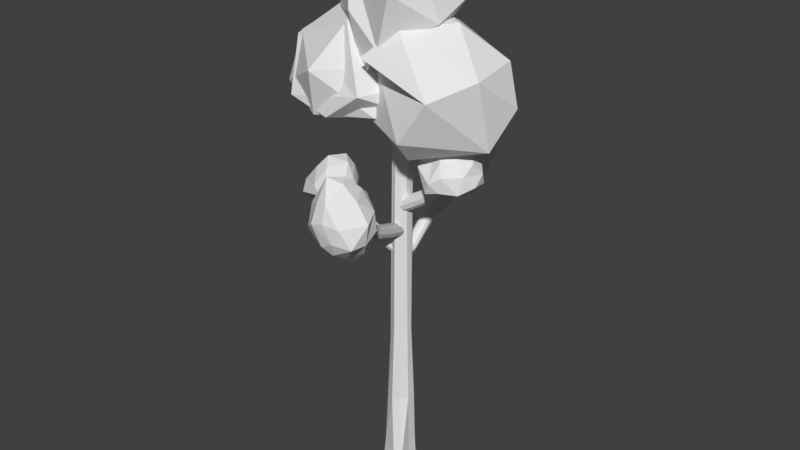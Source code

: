# Source: drzewo2.blend  (saved by Blender 2.79.0; exported with 4.5.12 LTS)
import bpy
from mathutils import Matrix  # noqa: F401  (used for matrix-valued properties, if any)

bpy.ops.wm.read_factory_settings(use_empty=True)
scene = bpy.context.scene
scene.name = 'Scene'

# ---- collections
col_collection_1 = bpy.data.collections.new('Collection 1'); scene.collection.children.link(col_collection_1)

# ---- materials (node trees are filled in below, after node groups)
mat_material = bpy.data.materials.new('Material')
mat_material.alpha_threshold = 0.0
mat_material.use_transparent_shadow = False
mat_material.roughness = 0.5
mat_material.line_color = (0.0, 0.0, 0.0, 1.0)

# ---- material node trees

# ---- world
world_world = bpy.data.worlds.new('World'); scene.world = world_world
world_world.color = (0.05088, 0.05088, 0.05088)
world_world.use_sun_shadow = False
world_world.sun_shadow_jitter_overblur = 0.0
world_world.cycles.sampling_method = 'MANUAL'

# ---- meshes
me_cube_002 = bpy.data.meshes.new('Cube.002')
me_cube_002.from_pydata([(-6.787, -0.2322, 20.92), (-5.46, -0.4739, 21.84), (-7.455, -1.656, 22.45), (-9.556, 0.118, 21.93), (-8.641, 2.093, 21.55), (-5.907, 1.324, 22.03), (-5.977, -2.164, 24.16), (-9.451, -0.8998, 23.39), (-8.328, 1.446, 24.5), (-6.459, 1.966, 24.34), (-5.249, 0.3398, 24.3), (-7.325, -0.3833, 25.91), (-7.101, -1.2, 21.2), (-6.169, 0.0824, 21.41), (-6.399, -1.868, 21.63), (-5.734, 0.9965, 21.62), (-6.485, 0.9048, 21.25), (-9.163, 0.6315, 21.32), (-9.156, -0.85, 21.77), (-7.101, 0.7357, 21.2), (-9.523, 1.673, 21.98), (-6.692, 1.885, 21.92), (-5.079, -0.6075, 23.31), (-5.079, 0.589, 23.31), (-6.362, -2.53, 23.31), (-5.237, -2.281, 23.31), (-9.665, -0.4802, 22.79), (-8.994, -1.793, 22.65), (-9.329, 2.271, 22.99), (-10.03, 1.303, 22.99), (-5.885, 1.696, 23.75), (-7.201, 2.255, 22.94), (-5.216, -0.7633, 24.14), (-7.272, -2.187, 23.89), (-8.581, -0.03115, 24.73), (-8.442, 2.197, 23.56), (-5.929, 1.302, 24.93), (-6.502, -1.473, 25.4), (-5.773, 0.3286, 25.49), (-7.922, -1.14, 25.03), (-7.771, 0.8461, 25.42), (-6.852, 1.3, 25.66), (2.785, -0.2323, 29.06), (3.065, -0.4739, 27.47), (4.455, -1.656, 29.02), (4.961, -0.009267, 30.11), (4.234, 1.966, 29.44), (3.421, 1.324, 27.8), (5.385, -2.164, 26.96), (6.24, -1.027, 29.4), (6.682, 1.446, 28.95), (5.75, 1.966, 27.32), (5.208, 0.3398, 26.24), (7.541, -0.3833, 27.44), (3.18, -1.2, 29.23), (2.973, 0.0824, 28.29), (3.271, -1.868, 28.41), (2.978, 0.9965, 27.81), (2.957, 0.9048, 28.65), (4.244, 0.5043, 30.01), (4.654, -0.9772, 29.81), (3.18, 0.7357, 29.23), (4.992, 1.546, 30.06), (3.656, 1.885, 28.55), (4.237, -0.6075, 26.5), (4.237, 0.589, 26.5), (4.779, -2.53, 27.67), (4.304, -2.281, 26.65), (5.792, -0.6075, 29.84), (5.378, -1.92, 29.29), (5.833, 2.144, 29.45), (6.13, 1.176, 30.09), (4.969, 1.696, 27.05), (4.793, 2.255, 28.58), (5.049, -0.7633, 26.28), (5.683, -2.187, 28.25), (7.002, -0.03115, 29.08), (5.975, 2.07, 28.41), (6.062, 1.302, 26.59), (6.733, -1.473, 26.91), (6.501, 0.3286, 26.21), (6.994, -1.14, 28.36), (7.285, 0.8461, 28.05), (7.114, 1.3, 27.12), (-2.106, 9.195, 25.44), (-1.826, 7.583, 25.41), (0.1537, 9.292, 28.07), (0.06979, 10.26, 25.4), (-0.6564, 9.934, 23.34), (-1.47, 8.211, 23.69), (0.4943, 6.468, 27.38), (1.938, 9.767, 27.51), (1.792, 9.365, 23.77), (0.8596, 7.85, 22.98), (0.3174, 6.507, 24.4), (3.239, 8.276, 26.15), (-1.711, 8.865, 26.81), (-1.918, 8.49, 25.0), (-1.62, 7.947, 27.33), (-1.913, 8.17, 24.02), (-1.934, 8.98, 24.25), (-0.6471, 10.25, 24.87), (0.3526, 10.18, 27.53), (-1.711, 9.519, 24.51), (0.1013, 10.47, 23.86), (-1.235, 9.051, 23.27), (-0.6541, 6.607, 25.38), (-0.6541, 6.81, 24.2), (-0.1119, 7.103, 27.86), (-0.5871, 6.139, 27.44), (1.49, 10.28, 27.17), (1.076, 9.514, 28.37), (0.9418, 9.979, 23.16), (1.239, 10.44, 24.23), (0.07853, 7.538, 23.2), (-0.09751, 9.145, 22.91), (0.1581, 6.358, 25.49), (1.381, 8.441, 28.46), (2.111, 9.243, 25.24), (1.084, 8.937, 23.06), (1.172, 7.017, 23.51), (1.842, 6.537, 26.69), (1.61, 6.482, 24.4), (2.692, 8.723, 27.45), (2.394, 8.382, 24.21), (2.223, 7.537, 23.6), (-2.718, -5.761, 24.71), (-2.361, -7.469, 25.86), (-0.5893, -5.037, 26.38), (0.05467, -4.678, 23.89), (-0.8709, -6.522, 21.98), (-1.908, -8.065, 23.6), (0.5957, -7.143, 28.08), (1.685, -4.947, 25.45), (2.249, -6.803, 22.84), (1.061, -8.962, 23.12), (0.3702, -9.33, 25.58), (3.343, -7.55, 25.77), (-2.215, -5.049, 25.74), (-2.479, -6.819, 24.77), (-2.099, -5.629, 26.96), (-2.472, -7.87, 23.97), (-2.499, -6.853, 23.63), (-0.8591, -5.07, 23.35), (-0.3358, -4.497, 25.17), (-2.215, -6.097, 23.51), (0.09488, -5.578, 22.12), (-1.608, -7.496, 22.55), (-0.868, -8.512, 26.53), (-0.868, -9.16, 25.15), (-0.1769, -6.129, 28.12), (-0.7826, -7.44, 28.39), (1.114, -4.661, 24.73), (0.5861, -4.582, 26.54), (1.166, -6.601, 21.76), (1.545, -5.341, 22.53), (0.06582, -9.127, 23.58), (-0.1586, -7.66, 22.1), (0.1672, -8.689, 26.84), (0.9749, -5.642, 27.41), (2.657, -5.853, 24.47), (1.347, -7.766, 22.41), (1.459, -9.445, 24.28), (2.313, -7.573, 27.31), (2.017, -9.352, 25.61), (2.646, -6.086, 26.14), (3.017, -7.51, 24.02), (2.799, -8.835, 24.0)], [], [(0, 13, 12), (1, 13, 15), (0, 12, 17), (0, 17, 19), (0, 19, 16), (1, 15, 22), (2, 14, 24), (3, 18, 26), (4, 20, 28), (5, 21, 30), (1, 22, 25), (2, 24, 27), (3, 26, 29), (4, 28, 31), (5, 30, 23), (6, 32, 37), (7, 33, 39), (8, 34, 40), (9, 35, 41), (10, 36, 38), (38, 41, 11), (38, 36, 41), (36, 9, 41), (41, 40, 11), (41, 35, 40), (35, 8, 40), (40, 39, 11), (40, 34, 39), (34, 7, 39), (39, 37, 11), (39, 33, 37), (33, 6, 37), (37, 38, 11), (37, 32, 38), (32, 10, 38), (23, 36, 10), (23, 30, 36), (30, 9, 36), (31, 35, 9), (31, 28, 35), (28, 8, 35), (29, 34, 8), (29, 26, 34), (26, 7, 34), (27, 33, 7), (27, 24, 33), (24, 6, 33), (25, 32, 6), (25, 22, 32), (22, 10, 32), (30, 31, 9), (30, 21, 31), (21, 4, 31), (28, 29, 8), (28, 20, 29), (20, 3, 29), (26, 27, 7), (26, 18, 27), (18, 2, 27), (24, 25, 6), (24, 14, 25), (14, 1, 25), (22, 23, 10), (22, 15, 23), (15, 5, 23), (16, 21, 5), (16, 19, 21), (19, 4, 21), (19, 20, 4), (19, 17, 20), (17, 3, 20), (17, 18, 3), (17, 12, 18), (12, 2, 18), (15, 16, 5), (15, 13, 16), (13, 0, 16), (12, 14, 2), (12, 13, 14), (13, 1, 14), (42, 55, 54), (43, 55, 57), (42, 54, 59), (42, 59, 61), (42, 61, 58), (43, 57, 64), (44, 56, 66), (45, 60, 68), (46, 62, 70), (47, 63, 72), (43, 64, 67), (44, 66, 69), (45, 68, 71), (46, 70, 73), (47, 72, 65), (48, 74, 79), (49, 75, 81), (50, 76, 82), (51, 77, 83), (52, 78, 80), (80, 83, 53), (80, 78, 83), (78, 51, 83), (83, 82, 53), (83, 77, 82), (77, 50, 82), (82, 81, 53), (82, 76, 81), (76, 49, 81), (81, 79, 53), (81, 75, 79), (75, 48, 79), (79, 80, 53), (79, 74, 80), (74, 52, 80), (65, 78, 52), (65, 72, 78), (72, 51, 78), (73, 77, 51), (73, 70, 77), (70, 50, 77), (71, 76, 50), (71, 68, 76), (68, 49, 76), (69, 75, 49), (69, 66, 75), (66, 48, 75), (67, 74, 48), (67, 64, 74), (64, 52, 74), (72, 73, 51), (72, 63, 73), (63, 46, 73), (70, 71, 50), (70, 62, 71), (62, 45, 71), (68, 69, 49), (68, 60, 69), (60, 44, 69), (66, 67, 48), (66, 56, 67), (56, 43, 67), (64, 65, 52), (64, 57, 65), (57, 47, 65), (58, 63, 47), (58, 61, 63), (61, 46, 63), (61, 62, 46), (61, 59, 62), (59, 45, 62), (59, 60, 45), (59, 54, 60), (54, 44, 60), (57, 58, 47), (57, 55, 58), (55, 42, 58), (54, 56, 44), (54, 55, 56), (55, 43, 56), (84, 97, 96), (85, 97, 99), (84, 96, 101), (84, 101, 103), (84, 103, 100), (85, 99, 106), (86, 98, 108), (87, 102, 110), (88, 104, 112), (89, 105, 114), (85, 106, 109), (86, 108, 111), (87, 110, 113), (88, 112, 115), (89, 114, 107), (90, 116, 121), (91, 117, 123), (92, 118, 124), (93, 119, 125), (94, 120, 122), (122, 125, 95), (122, 120, 125), (120, 93, 125), (125, 124, 95), (125, 119, 124), (119, 92, 124), (124, 123, 95), (124, 118, 123), (118, 91, 123), (123, 121, 95), (123, 117, 121), (117, 90, 121), (121, 122, 95), (121, 116, 122), (116, 94, 122), (107, 120, 94), (107, 114, 120), (114, 93, 120), (115, 119, 93), (115, 112, 119), (112, 92, 119), (113, 118, 92), (113, 110, 118), (110, 91, 118), (111, 117, 91), (111, 108, 117), (108, 90, 117), (109, 116, 90), (109, 106, 116), (106, 94, 116), (114, 115, 93), (114, 105, 115), (105, 88, 115), (112, 113, 92), (112, 104, 113), (104, 87, 113), (110, 111, 91), (110, 102, 111), (102, 86, 111), (108, 109, 90), (108, 98, 109), (98, 85, 109), (106, 107, 94), (106, 99, 107), (99, 89, 107), (100, 105, 89), (100, 103, 105), (103, 88, 105), (103, 104, 88), (103, 101, 104), (101, 87, 104), (101, 102, 87), (101, 96, 102), (96, 86, 102), (99, 100, 89), (99, 97, 100), (97, 84, 100), (96, 98, 86), (96, 97, 98), (97, 85, 98), (126, 139, 138), (127, 139, 141), (126, 138, 143), (126, 143, 145), (126, 145, 142), (127, 141, 148), (128, 140, 150), (129, 144, 152), (130, 146, 154), (131, 147, 156), (127, 148, 151), (128, 150, 153), (129, 152, 155), (130, 154, 157), (131, 156, 149), (132, 158, 163), (133, 159, 165), (134, 160, 166), (135, 161, 167), (136, 162, 164), (164, 167, 137), (164, 162, 167), (162, 135, 167), (167, 166, 137), (167, 161, 166), (161, 134, 166), (166, 165, 137), (166, 160, 165), (160, 133, 165), (165, 163, 137), (165, 159, 163), (159, 132, 163), (163, 164, 137), (163, 158, 164), (158, 136, 164), (149, 162, 136), (149, 156, 162), (156, 135, 162), (157, 161, 135), (157, 154, 161), (154, 134, 161), (155, 160, 134), (155, 152, 160), (152, 133, 160), (153, 159, 133), (153, 150, 159), (150, 132, 159), (151, 158, 132), (151, 148, 158), (148, 136, 158), (156, 157, 135), (156, 147, 157), (147, 130, 157), (154, 155, 134), (154, 146, 155), (146, 129, 155), (152, 153, 133), (152, 144, 153), (144, 128, 153), (150, 151, 132), (150, 140, 151), (140, 127, 151), (148, 149, 136), (148, 141, 149), (141, 131, 149), (142, 147, 131), (142, 145, 147), (145, 130, 147), (145, 146, 130), (145, 143, 146), (143, 129, 146), (143, 144, 129), (143, 138, 144), (138, 128, 144), (141, 142, 131), (141, 139, 142), (139, 126, 142), (138, 140, 128), (138, 139, 140), (139, 127, 140)])
me_cube_002.materials.append(mat_material)
me_cube_002.use_remesh_preserve_volume = False
me_cube_002.use_remesh_preserve_attributes = False
me_cube_002.use_mirror_vertex_groups = False
me_cube_002.update()
me_cube_001 = bpy.data.meshes.new('Cube.001')
me_cube_001.from_pydata([(-3.557, -0.00173, 31.14), (0.9882, -1.545, 32.42), (-5.005, -4.914, 32.35), (-9.304, -1.219, 33.98), (-5.583, 4.091, 32.96), (-0.9369, 3.358, 30.55), (-2.21, -4.146, 38.19), (-8.273, -2.206, 37.53), (-7.082, 2.56, 38.19), (-1.887, 4.101, 38.54), (0.3272, 0.7473, 38.75), (-3.039, 0.2693, 40.34), (-4.348, -2.438, 31.87), (-1.485, -1.507, 31.87), (-1.66, -4.362, 32.94), (1.388, 1.426, 32.04), (-3.202, 3.167, 30.28), (-7.411, -0.5866, 30.99), (-7.874, -3.45, 32.92), (-5.028, 2.383, 30.99), (-8.979, 1.165, 32.72), (-4.032, 5.551, 32.3), (1.622, -0.8179, 34.75), (1.077, 1.504, 36.01), (0.08827, -4.928, 34.28), (-0.07661, -4.362, 35.5), (-8.927, -2.364, 34.61), (-6.646, -4.502, 34.75), (-7.426, 4.203, 35.73), (-8.967, 0.8198, 36.16), (-0.693, 3.94, 36.01), (-4.445, 4.932, 36.22), (-0.6678, -2.209, 38.57), (-6.064, -3.175, 37.84), (-7.759, -1.08, 38.02), (-4.024, 3.178, 39.77), (-0.2038, 2.434, 38.57), (-2.765, -2.438, 40.15), (-1.26, 0.4932, 39.55), (-5.058, -1.335, 39.73), (-5.109, -0.03669, 40.35), (-2.045, 2.268, 40.15), (-3.557, -0.00173, 31.14), (0.9882, -1.545, 32.42), (-5.005, -4.914, 32.35), (-9.304, -1.219, 33.98), (-5.583, 4.091, 32.96), (0.5802, 5.181, 34.45), (-2.21, -4.146, 38.19), (-8.273, -2.206, 37.53), (-7.082, 2.56, 38.19), (-1.887, 4.101, 38.54), (0.8194, 2.024, 40.22), (-3.039, 0.2693, 40.34), (-4.348, -2.438, 31.87), (-1.485, -1.507, 31.87), (-1.66, -4.362, 32.94), (1.388, 1.426, 32.04), (-3.202, 3.167, 30.28), (-7.411, -0.5866, 30.99), (-7.874, -3.45, 32.92), (-5.028, 2.383, 30.99), (-8.979, 1.165, 32.72), (-4.032, 5.551, 32.3), (-0.04512, -2.606, 36.51), (1.801, 3.824, 36.32), (-4.054, -5.714, 36.24), (-8.927, -2.364, 34.61), (-6.646, -4.502, 34.75), (-7.426, 4.203, 35.73), (-8.967, 0.8198, 36.16), (-0.4606, 4.984, 36.01), (-4.445, 4.932, 36.22), (-6.064, -3.175, 37.84), (-7.759, -1.08, 38.02), (-4.024, 3.178, 39.77), (0.8157, 3.789, 39.78), (-2.765, -2.438, 40.15), (-0.7682, 1.769, 41.01), (-5.058, -1.335, 39.73), (-5.109, -0.03669, 40.35), (-2.045, 2.268, 40.15), (3.604, -0.03663, 31.14), (-0.9409, 1.507, 32.42), (5.052, 4.876, 32.35), (9.351, 1.181, 33.98), (5.63, -4.129, 32.96), (1.116, -4.313, 33.12), (2.257, 4.108, 38.19), (8.32, 2.168, 37.53), (7.13, -2.598, 38.19), (0.1594, -4.736, 37.89), (0.2122, 0.4906, 39.86), (3.087, -0.3076, 40.34), (4.396, 2.399, 31.87), (1.532, 1.469, 31.87), (1.707, 4.324, 32.94), (-1.341, -1.464, 32.04), (3.249, -3.205, 30.28), (7.458, 0.5483, 30.99), (7.922, 3.412, 32.92), (5.075, -2.421, 30.99), (9.026, -1.204, 32.72), (4.079, -5.589, 32.3), (-1.083, 2.056, 35.06), (3.619, 5.578, 34.31), (0.1239, 4.324, 35.5), (8.974, 2.326, 34.61), (6.693, 4.463, 34.75), (7.473, -4.242, 35.73), (9.014, -0.8582, 36.16), (4.492, -4.971, 36.22), (1.207, 3.447, 39.68), (6.111, 3.137, 37.84), (7.807, 1.042, 38.02), (4.071, -3.216, 39.77), (2.813, 2.399, 40.15), (1.8, 0.7447, 40.65), (5.106, 1.297, 39.73), (5.157, -0.001669, 40.35), (2.093, -2.307, 40.15), (0.03675, -0.03663, 38.71), (-4.508, 1.507, 39.99), (0.5191, 3.874, 40.02), (4.824, 1.18, 41.55), (2.063, -4.129, 40.53), (-1.819, -3.661, 40.69), (-1.31, 4.108, 44.47), (3.792, 2.168, 43.81), (2.757, -2.072, 44.62), (-1.65, -3.115, 44.27), (-3.692, -0.2594, 45.19), (-1.117, -0.5292, 46.3), (0.8283, 2.399, 39.44), (-2.035, 1.469, 39.44), (-1.86, 4.324, 40.51), (-4.908, -1.464, 39.61), (-1.132, -3.029, 35.48), (2.93, 0.5483, 38.57), (3.108, 2.82, 40.79), (1.508, -2.421, 38.57), (4.498, -1.204, 40.3), (0.9628, -4.377, 37.53), (-5.142, 0.7795, 42.32), (-4.442, -1.016, 43.31), (-0.1069, 4.993, 42.19), (-3.443, 4.324, 42.65), (4.446, 2.326, 42.18), (2.84, 3.872, 42.63), (2.946, -4.242, 42.88), (4.116, -0.8582, 42.99), (-2.223, -2.973, 43.41), (1.08, -4.444, 43.51), (-2.852, 2.171, 44.85), (2.544, 3.137, 44.12), (3.279, 1.042, 44.3), (0.6258, -2.59, 45.66), (-3.161, -1.946, 45.01), (-0.7548, 2.399, 46.44), (-2.26, -0.5316, 45.83), (1.538, 1.297, 46.01), (1.561, -0.6618, 45.11), (-1.866, -1.806, 45.71)], [], [(0, 13, 12), (1, 13, 15), (0, 12, 17), (0, 17, 19), (0, 19, 16), (1, 15, 22), (2, 14, 24), (3, 18, 26), (4, 20, 28), (5, 21, 30), (1, 22, 25), (2, 24, 27), (3, 26, 29), (4, 28, 31), (5, 30, 23), (6, 32, 37), (7, 33, 39), (8, 34, 40), (9, 35, 41), (10, 36, 38), (38, 41, 11), (38, 36, 41), (36, 9, 41), (41, 40, 11), (41, 35, 40), (35, 8, 40), (40, 39, 11), (40, 34, 39), (34, 7, 39), (39, 37, 11), (39, 33, 37), (33, 6, 37), (37, 38, 11), (37, 32, 38), (32, 10, 38), (23, 36, 10), (23, 30, 36), (30, 9, 36), (31, 35, 9), (31, 28, 35), (28, 8, 35), (29, 34, 8), (29, 26, 34), (26, 7, 34), (27, 33, 7), (27, 24, 33), (24, 6, 33), (25, 32, 6), (25, 22, 32), (22, 10, 32), (30, 31, 9), (30, 21, 31), (21, 4, 31), (28, 29, 8), (28, 20, 29), (20, 3, 29), (26, 27, 7), (26, 18, 27), (18, 2, 27), (24, 25, 6), (24, 14, 25), (14, 1, 25), (22, 23, 10), (22, 15, 23), (15, 5, 23), (16, 21, 5), (16, 19, 21), (19, 4, 21), (19, 20, 4), (19, 17, 20), (17, 3, 20), (17, 18, 3), (17, 12, 18), (12, 2, 18), (15, 16, 5), (15, 13, 16), (13, 0, 16), (12, 14, 2), (12, 13, 14), (13, 1, 14), (42, 55, 54), (43, 55, 57), (42, 54, 59), (42, 59, 61), (42, 61, 58), (43, 57, 64), (44, 56, 66), (45, 60, 67), (46, 62, 69), (47, 63, 71), (44, 66, 68), (45, 67, 70), (46, 69, 72), (47, 71, 65), (48, 64, 77), (49, 73, 79), (50, 74, 80), (51, 75, 81), (52, 76, 78), (78, 81, 53), (78, 76, 81), (76, 51, 81), (81, 80, 53), (81, 75, 80), (75, 50, 80), (80, 79, 53), (80, 74, 79), (74, 49, 79), (79, 77, 53), (79, 73, 77), (73, 48, 77), (77, 78, 53), (77, 64, 78), (64, 52, 78), (65, 76, 52), (65, 71, 76), (71, 51, 76), (72, 75, 51), (72, 69, 75), (69, 50, 75), (70, 74, 50), (70, 67, 74), (67, 49, 74), (68, 73, 49), (68, 66, 73), (66, 48, 73), (71, 72, 51), (71, 63, 72), (63, 46, 72), (69, 70, 50), (69, 62, 70), (62, 45, 70), (67, 68, 49), (67, 60, 68), (60, 44, 68), (66, 64, 48), (66, 56, 64), (56, 43, 64), (64, 65, 52), (64, 57, 65), (57, 47, 65), (58, 63, 47), (58, 61, 63), (61, 46, 63), (61, 62, 46), (61, 59, 62), (59, 45, 62), (59, 60, 45), (59, 54, 60), (54, 44, 60), (57, 58, 47), (57, 55, 58), (55, 42, 58), (54, 56, 44), (54, 55, 56), (55, 43, 56), (82, 95, 94), (83, 95, 97), (82, 94, 99), (82, 99, 101), (82, 101, 98), (83, 97, 104), (84, 96, 105), (85, 100, 107), (86, 102, 109), (87, 103, 64), (83, 104, 106), (84, 105, 108), (85, 107, 110), (86, 109, 111), (88, 112, 116), (89, 113, 118), (90, 114, 119), (91, 115, 120), (92, 64, 117), (117, 120, 93), (117, 64, 120), (64, 91, 120), (120, 119, 93), (120, 115, 119), (115, 90, 119), (119, 118, 93), (119, 114, 118), (114, 89, 118), (118, 116, 93), (118, 113, 116), (113, 88, 116), (116, 117, 93), (116, 112, 117), (112, 92, 117), (111, 115, 91), (111, 109, 115), (109, 90, 115), (110, 114, 90), (110, 107, 114), (107, 89, 114), (108, 113, 89), (108, 105, 113), (105, 88, 113), (106, 112, 88), (106, 104, 112), (104, 92, 112), (64, 111, 91), (64, 103, 111), (103, 86, 111), (109, 110, 90), (109, 102, 110), (102, 85, 110), (107, 108, 89), (107, 100, 108), (100, 84, 108), (105, 106, 88), (105, 96, 106), (96, 83, 106), (104, 64, 92), (104, 97, 64), (97, 87, 64), (98, 103, 87), (98, 101, 103), (101, 86, 103), (101, 102, 86), (101, 99, 102), (99, 85, 102), (99, 100, 85), (99, 94, 100), (94, 84, 100), (97, 98, 87), (97, 95, 98), (95, 82, 98), (94, 96, 84), (94, 95, 96), (95, 83, 96), (121, 134, 133), (122, 134, 136), (121, 133, 138), (121, 138, 140), (121, 140, 137), (122, 136, 143), (123, 135, 145), (124, 139, 147), (125, 141, 149), (126, 142, 151), (122, 143, 146), (123, 145, 148), (124, 147, 150), (125, 149, 152), (126, 151, 144), (127, 153, 158), (128, 154, 160), (129, 155, 161), (130, 156, 162), (131, 157, 159), (159, 162, 132), (159, 157, 162), (157, 130, 162), (162, 161, 132), (162, 156, 161), (156, 129, 161), (161, 160, 132), (161, 155, 160), (155, 128, 160), (160, 158, 132), (160, 154, 158), (154, 127, 158), (158, 159, 132), (158, 153, 159), (153, 131, 159), (144, 157, 131), (144, 151, 157), (151, 130, 157), (152, 156, 130), (152, 149, 156), (149, 129, 156), (150, 155, 129), (150, 147, 155), (147, 128, 155), (148, 154, 128), (148, 145, 154), (145, 127, 154), (146, 153, 127), (146, 143, 153), (143, 131, 153), (151, 152, 130), (151, 142, 152), (142, 125, 152), (149, 150, 129), (149, 141, 150), (141, 124, 150), (147, 148, 128), (147, 139, 148), (139, 123, 148), (145, 146, 127), (145, 135, 146), (135, 122, 146), (143, 144, 131), (143, 136, 144), (136, 126, 144), (137, 142, 126), (137, 140, 142), (140, 125, 142), (140, 141, 125), (140, 138, 141), (138, 124, 141), (138, 139, 124), (138, 133, 139), (133, 123, 139), (136, 137, 126), (136, 134, 137), (134, 121, 137), (133, 135, 123), (133, 134, 135), (134, 122, 135)])
me_cube_001.materials.append(mat_material)
me_cube_001.use_remesh_preserve_volume = False
me_cube_001.use_remesh_preserve_attributes = False
me_cube_001.use_mirror_vertex_groups = False
me_cube_001.update()
me_cube = bpy.data.meshes.new('Cube')
me_cube.from_pydata([(0.7184, 0.9888, 6.533), (3.913e-07, 1.222, 6.533), (-0.03105, 1.538, -1.37), (-1.016e-08, 1.341, 1.692), (0.8983, 1.236, -1.37), (0.7882, 1.085, 1.692), (1.473, 0.4458, -1.37), (1.275, 0.4144, 1.692), (1.473, -0.5313, -1.37), (1.275, -0.4144, 1.692), (1.546, -1.722, -1.478), (1.436, -1.485, 1.583), (0.6163, -2.024, -1.478), (0.6474, -1.741, 1.583), (-0.9604, -1.322, -1.37), (-0.7882, -1.085, 1.692), (-1.793, -0.2518, -1.316), (-1.533, -0.1349, 1.746), (-1.793, 0.7253, -1.316), (-1.533, 0.6939, 1.746), (-0.9604, 1.236, -1.37), (-0.7882, 1.085, 1.692), (1.162, 0.3777, 6.533), (1.162, -0.3777, 6.533), (0.7184, -0.9888, 6.533), (0.03538, -1.181, 6.424), (-0.8491, -0.7142, 5.519), (-1.587, 0.135, 5.682), (-1.581, 0.8035, 6.369), (-0.8793, 1.135, 6.315), (0.5542, 0.7628, 13.21), (3.931e-07, 0.9429, 13.21), (0.8968, 0.2914, 13.21), (0.8868, -0.204, 13.92), (0.5443, -0.6755, 13.92), (0.03538, -0.9015, 13.1), (-0.6849, -0.4882, 12.2), (-1.063, -0.05821, 12.31), (-1.058, 0.4377, 12.99), (-0.7152, 0.9091, 12.99), (0.5932, 0.8236, 35.48), (0.0102, 0.6702, 35.42), (0.6275, 0.2217, 35.42), (0.621, -0.1227, 35.87), (0.3852, -0.4473, 35.87), (0.0102, -0.6279, 35.42), (-0.3713, -0.504, 35.42), (-0.6071, -0.1794, 35.42), (-0.6071, 0.2217, 35.42), (-0.3713, 0.5462, 35.42), (2.762, 0.4928, 25.69), (2.525, 0.6092, 25.96), (-0.135, 0.6092, 24.4), (0.9356, 0.6092, 24.98), (0.03587, 0.4928, 24.08), (1.106, 0.4928, 24.66), (0.1415, 0.1882, 23.89), (1.212, 0.1882, 24.47), (0.1415, -0.1883, 23.89), (1.212, -0.1882, 24.47), (0.03587, -0.4928, 24.08), (1.106, -0.4928, 24.66), (-0.135, -0.6092, 24.4), (0.9356, -0.6092, 24.98), (-0.3059, -0.4928, 24.71), (0.7647, -0.4928, 25.29), (-0.4116, -0.1883, 24.91), (0.6591, -0.1883, 25.49), (-0.4116, 0.1882, 24.91), (0.6591, 0.1882, 25.49), (-0.3059, 0.4928, 24.71), (0.7647, 0.4928, 25.29), (2.909, 0.1882, 25.53), (2.909, -0.1882, 25.53), (2.762, -0.4928, 25.69), (2.525, -0.6092, 25.96), (2.287, -0.4928, 26.23), (2.141, -0.1883, 26.4), (2.141, 0.1882, 26.4), (2.287, 0.4928, 26.23), (4.784, 0.3757, 27.6), (4.603, 0.4644, 27.8), (4.896, 0.1435, 27.47), (4.896, -0.1435, 27.47), (4.784, -0.3757, 27.6), (4.603, -0.4644, 27.8), (4.422, -0.3757, 28.01), (4.31, -0.1435, 28.13), (4.31, 0.1435, 28.13), (4.422, 0.3757, 28.01), (5.606, 0.297, 28.4), (5.463, 0.3671, 28.56), (5.694, 0.1134, 28.3), (5.694, -0.1134, 28.3), (5.606, -0.297, 28.4), (5.463, -0.3671, 28.56), (5.32, -0.297, 28.73), (5.232, -0.1134, 28.83), (5.232, 0.1134, 28.83), (5.32, 0.297, 28.73), (-3.131, -0.4928, 21.07), (-2.967, -0.6092, 21.39), (-0.002527, -0.6092, 20.53), (-1.184, -0.6092, 20.83), (-0.09046, -0.4928, 20.18), (-1.272, -0.4928, 20.48), (-0.1448, -0.1882, 19.97), (-1.326, -0.1882, 20.27), (-0.1448, 0.1882, 19.97), (-1.326, 0.1882, 20.27), (-0.09046, 0.4928, 20.18), (-1.272, 0.4928, 20.48), (-0.002527, 0.6092, 20.53), (-1.184, 0.6092, 20.83), (0.0854, 0.4928, 20.88), (-1.096, 0.4928, 21.18), (0.1397, 0.1882, 21.09), (-1.041, 0.1882, 21.39), (0.1397, -0.1882, 21.09), (-1.041, -0.1882, 21.39), (0.08541, -0.4928, 20.88), (-1.096, -0.4928, 21.18), (-3.232, -0.1882, 20.88), (-3.232, 0.1882, 20.88), (-3.131, 0.4928, 21.07), (-2.967, 0.6092, 21.39), (-2.803, 0.4928, 21.71), (-2.702, 0.1882, 21.91), (-2.702, -0.1882, 21.91), (-2.803, -0.4928, 21.71), (-5.56, -0.3757, 22.42), (-5.435, -0.4644, 22.66), (-5.637, -0.1435, 22.27), (-5.637, 0.1435, 22.27), (-5.56, 0.3757, 22.42), (-5.435, 0.4644, 22.66), (-5.31, 0.3757, 22.91), (-5.233, 0.1435, 23.06), (-5.233, -0.1435, 23.06), (-5.31, -0.3757, 22.91), (-6.555, -0.297, 23.0), (-6.456, -0.3671, 23.19), (-6.616, -0.1134, 22.88), (-6.616, 0.1134, 22.88), (-6.555, 0.297, 23.0), (-6.456, 0.3671, 23.19), (-6.358, 0.297, 23.38), (-6.297, 0.1134, 23.5), (-6.297, -0.1134, 23.5), (-6.358, -0.297, 23.38), (0.5446, -3.273, 22.93), (0.6609, -3.109, 23.25), (0.6609, -0.1448, 22.39), (0.6609, -1.326, 22.69), (0.5446, -0.2328, 22.04), (0.5446, -1.414, 22.34), (0.24, -0.2871, 21.83), (0.24, -1.468, 22.13), (-0.1365, -0.2871, 21.83), (-0.1365, -1.468, 22.13), (-0.4411, -0.2328, 22.04), (-0.4411, -1.414, 22.34), (-0.5575, -0.1448, 22.39), (-0.5574, -1.326, 22.69), (-0.4411, -0.0569, 22.74), (-0.4411, -1.238, 23.03), (-0.1365, -0.002553, 22.95), (-0.1365, -1.184, 23.25), (0.24, -0.002553, 22.95), (0.24, -1.184, 23.25), (0.5446, -0.0569, 22.74), (0.5446, -1.238, 23.03), (0.24, -3.374, 22.73), (-0.1365, -3.374, 22.73), (-0.4411, -3.273, 22.93), (-0.5574, -3.109, 23.25), (-0.4411, -2.945, 23.57), (-0.1365, -2.844, 23.76), (0.24, -2.844, 23.76), (0.5446, -2.945, 23.57), (0.4274, -5.702, 24.28), (0.5161, -5.577, 24.52), (0.1952, -5.779, 24.13), (-0.09178, -5.779, 24.13), (-0.324, -5.702, 24.28), (-0.4127, -5.577, 24.52), (-0.324, -5.452, 24.76), (-0.09178, -5.375, 24.91), (0.1952, -5.375, 24.91), (0.4274, -5.452, 24.76), (0.3487, -6.697, 24.85), (0.4188, -6.599, 25.05), (0.1652, -6.758, 24.73), (-0.0617, -6.758, 24.73), (-0.2452, -6.697, 24.85), (-0.3153, -6.599, 25.05), (-0.2452, -6.5, 25.24), (-0.0617, -6.439, 25.36), (0.1652, -6.439, 25.36), (0.3487, -6.5, 25.24), (0.5446, -3.273, 22.93), (0.6609, -3.109, 23.25), (0.6609, -0.1448, 22.39), (0.6609, -1.326, 22.69), (0.5446, -0.2328, 22.04), (0.5446, -1.414, 22.34), (0.24, -0.2871, 21.83), (0.24, -1.468, 22.13), (-0.1365, -0.2871, 21.83), (-0.1365, -1.468, 22.13), (-0.4411, -0.2328, 22.04), (-0.4411, -1.414, 22.34), (-0.5575, -0.1448, 22.39), (-0.5574, -1.326, 22.69), (-0.4411, -0.0569, 22.74), (-0.4411, -1.238, 23.03), (-0.1365, -0.002553, 22.95), (-0.1365, -1.184, 23.25), (0.24, -0.002553, 22.95), (0.24, -1.184, 23.25), (0.5446, -0.0569, 22.74), (0.5446, -1.238, 23.03), (0.24, -3.374, 22.73), (-0.1365, -3.374, 22.73), (-0.4411, -3.273, 22.93), (-0.5574, -3.109, 23.25), (-0.4411, -2.945, 23.57), (-0.1365, -2.844, 23.76), (0.24, -2.844, 23.76), (0.5446, -2.945, 23.57), (0.4274, -5.702, 24.28), (0.5161, -5.577, 24.52), (0.1952, -5.779, 24.13), (-0.09178, -5.779, 24.13), (-0.324, -5.702, 24.28), (-0.4127, -5.577, 24.52), (-0.324, -5.452, 24.76), (-0.09178, -5.375, 24.91), (0.1952, -5.375, 24.91), (0.4274, -5.452, 24.76), (0.3487, -6.697, 24.85), (0.4188, -6.599, 25.05), (0.1652, -6.758, 24.73), (-0.0617, -6.758, 24.73), (-0.2452, -6.697, 24.85), (-0.3153, -6.599, 25.05), (-0.2452, -6.5, 25.24), (-0.0617, -6.439, 25.36), (0.1652, -6.439, 25.36), (0.3487, -6.5, 25.24), (-0.3711, 3.827, 22.12), (-0.4709, 3.949, 22.81), (-0.4709, 0.2378, 20.07), (-0.4709, 1.251, 20.32), (-0.3711, 0.3133, 19.77), (-0.3711, 1.327, 20.03), (-0.1098, 0.3599, 19.58), (-0.1098, 1.373, 19.84), (0.2132, 0.3599, 19.58), (0.2132, 1.373, 19.84), (0.4746, 0.3133, 19.77), (0.4746, 1.327, 20.03), (0.5744, 0.2378, 20.07), (0.5744, 1.251, 20.32), (0.4746, 0.1624, 20.36), (0.4746, 1.176, 20.62), (0.2132, 0.1157, 20.55), (0.2132, 1.129, 20.81), (-0.1098, 0.1157, 20.55), (-0.1098, 1.129, 20.81), (-0.3711, 0.1624, 20.36), (-0.3711, 1.176, 20.62), (-0.1098, 3.914, 21.95), (0.2132, 3.914, 21.95), (0.4746, 3.827, 22.12), (0.5744, 3.949, 22.81), (0.4746, 3.808, 23.08), (0.2132, 3.722, 23.25), (-0.1098, 3.722, 23.25), (-0.3711, 3.808, 23.08), (-0.3711, 6.118, 22.59), (-0.4709, 5.889, 22.8), (-0.1098, 6.26, 22.47), (0.2132, 6.26, 22.47), (0.4746, 6.118, 22.59), (0.5744, 5.889, 22.8), (0.4746, 5.66, 23.0), (0.2132, 5.518, 23.13), (-0.1098, 5.518, 23.13), (-0.3711, 5.66, 23.0), (-0.2706, 7.65, 24.42), (-0.3467, 7.475, 24.58), (-0.0714, 7.758, 24.32), (0.1749, 7.758, 24.32), (0.3741, 7.65, 24.42), (0.4502, 7.475, 24.58), (0.3741, 7.3, 24.73), (0.1749, 7.192, 24.83), (-0.0714, 7.192, 24.83), (-0.2706, 7.3, 24.73), (-0.2031, 8.269, 25.19), (-0.2632, 8.131, 25.31), (-0.0456, 8.355, 25.11), (0.1491, 8.355, 25.11), (0.3065, 8.269, 25.19), (0.3667, 8.131, 25.31), (0.3065, 7.993, 25.43), (0.1491, 7.908, 25.51), (-0.0456, 7.908, 25.51), (-0.2031, 7.993, 25.43)], [], [(24, 23, 33, 34), (13, 11, 24, 25), (2, 3, 5, 4), (1, 29, 39, 31), (17, 15, 26, 27), (4, 5, 7, 6), (27, 26, 36, 37), (21, 19, 28, 29), (6, 7, 9, 8), (25, 24, 34, 35), (5, 3, 1, 0), (8, 9, 11, 10), (23, 22, 32, 33), (3, 21, 29, 1), (10, 11, 13, 12), (0, 1, 31, 30), (7, 5, 0, 22), (12, 13, 15, 14), (29, 28, 38, 39), (11, 9, 23, 24), (14, 15, 17, 16), (39, 38, 48, 49), (15, 13, 25, 26), (16, 17, 19, 18), (19, 17, 27, 28), (28, 27, 37, 38), (18, 19, 21, 20), (22, 0, 30, 32), (9, 7, 22, 23), (20, 21, 3, 2), (2, 4, 6, 8, 10, 12, 14, 16, 18, 20), (26, 25, 35, 36), (40, 41, 49, 48, 47, 46, 45, 44, 43, 42), (32, 30, 40, 42), (35, 34, 44, 45), (38, 37, 47, 48), (30, 31, 41, 40), (34, 33, 43, 44), (37, 36, 46, 47), (31, 39, 49, 41), (33, 32, 42, 43), (36, 35, 45, 46), (73, 72, 82, 83), (63, 61, 74, 75), (52, 53, 55, 54), (75, 74, 84, 85), (67, 65, 76, 77), (54, 55, 57, 56), (79, 78, 88, 89), (71, 69, 78, 79), (56, 57, 59, 58), (78, 77, 87, 88), (55, 53, 51, 50), (58, 59, 61, 60), (51, 79, 89, 81), (53, 71, 79, 51), (60, 61, 63, 62), (76, 75, 85, 86), (57, 55, 50, 72), (62, 63, 65, 64), (74, 73, 83, 84), (61, 59, 73, 74), (64, 65, 67, 66), (83, 82, 92, 93), (65, 63, 75, 76), (66, 67, 69, 68), (69, 67, 77, 78), (72, 50, 80, 82), (68, 69, 71, 70), (50, 51, 81, 80), (59, 57, 72, 73), (70, 71, 53, 52), (52, 54, 56, 58, 60, 62, 64, 66, 68, 70), (77, 76, 86, 87), (90, 91, 99, 98, 97, 96, 95, 94, 93, 92), (86, 85, 95, 96), (89, 88, 98, 99), (82, 80, 90, 92), (85, 84, 94, 95), (88, 87, 97, 98), (80, 81, 91, 90), (84, 83, 93, 94), (87, 86, 96, 97), (81, 89, 99, 91), (123, 122, 132, 133), (113, 111, 124, 125), (102, 103, 105, 104), (125, 124, 134, 135), (117, 115, 126, 127), (104, 105, 107, 106), (129, 128, 138, 139), (121, 119, 128, 129), (106, 107, 109, 108), (128, 127, 137, 138), (105, 103, 101, 100), (108, 109, 111, 110), (101, 129, 139, 131), (103, 121, 129, 101), (110, 111, 113, 112), (126, 125, 135, 136), (107, 105, 100, 122), (112, 113, 115, 114), (124, 123, 133, 134), (111, 109, 123, 124), (114, 115, 117, 116), (133, 132, 142, 143), (115, 113, 125, 126), (116, 117, 119, 118), (119, 117, 127, 128), (122, 100, 130, 132), (118, 119, 121, 120), (100, 101, 131, 130), (109, 107, 122, 123), (120, 121, 103, 102), (102, 104, 106, 108, 110, 112, 114, 116, 118, 120), (127, 126, 136, 137), (140, 141, 149, 148, 147, 146, 145, 144, 143, 142), (136, 135, 145, 146), (139, 138, 148, 149), (132, 130, 140, 142), (135, 134, 144, 145), (138, 137, 147, 148), (130, 131, 141, 140), (134, 133, 143, 144), (137, 136, 146, 147), (131, 139, 149, 141), (173, 172, 182, 183), (163, 161, 174, 175), (152, 153, 155, 154), (175, 174, 184, 185), (167, 165, 176, 177), (154, 155, 157, 156), (179, 178, 188, 189), (171, 169, 178, 179), (156, 157, 159, 158), (178, 177, 187, 188), (155, 153, 151, 150), (158, 159, 161, 160), (151, 179, 189, 181), (153, 171, 179, 151), (160, 161, 163, 162), (176, 175, 185, 186), (157, 155, 150, 172), (162, 163, 165, 164), (174, 173, 183, 184), (161, 159, 173, 174), (164, 165, 167, 166), (183, 182, 192, 193), (165, 163, 175, 176), (166, 167, 169, 168), (169, 167, 177, 178), (172, 150, 180, 182), (168, 169, 171, 170), (150, 151, 181, 180), (159, 157, 172, 173), (170, 171, 153, 152), (152, 154, 156, 158, 160, 162, 164, 166, 168, 170), (177, 176, 186, 187), (190, 191, 199, 198, 197, 196, 195, 194, 193, 192), (186, 185, 195, 196), (189, 188, 198, 199), (182, 180, 190, 192), (185, 184, 194, 195), (188, 187, 197, 198), (180, 181, 191, 190), (184, 183, 193, 194), (187, 186, 196, 197), (181, 189, 199, 191), (223, 222, 232, 233), (213, 211, 224, 225), (202, 203, 205, 204), (225, 224, 234, 235), (217, 215, 226, 227), (204, 205, 207, 206), (229, 228, 238, 239), (221, 219, 228, 229), (206, 207, 209, 208), (228, 227, 237, 238), (205, 203, 201, 200), (208, 209, 211, 210), (201, 229, 239, 231), (203, 221, 229, 201), (210, 211, 213, 212), (226, 225, 235, 236), (207, 205, 200, 222), (212, 213, 215, 214), (224, 223, 233, 234), (211, 209, 223, 224), (214, 215, 217, 216), (233, 232, 242, 243), (215, 213, 225, 226), (216, 217, 219, 218), (219, 217, 227, 228), (222, 200, 230, 232), (218, 219, 221, 220), (200, 201, 231, 230), (209, 207, 222, 223), (220, 221, 203, 202), (202, 204, 206, 208, 210, 212, 214, 216, 218, 220), (227, 226, 236, 237), (240, 241, 249, 248, 247, 246, 245, 244, 243, 242), (236, 235, 245, 246), (239, 238, 248, 249), (232, 230, 240, 242), (235, 234, 244, 245), (238, 237, 247, 248), (230, 231, 241, 240), (234, 233, 243, 244), (237, 236, 246, 247), (231, 239, 249, 241), (263, 261, 274, 275), (252, 253, 255, 254), (267, 265, 276, 277), (254, 255, 257, 256), (271, 269, 278, 279), (256, 257, 259, 258), (255, 253, 251, 250), (258, 259, 261, 260), (253, 271, 279, 251), (260, 261, 263, 262), (257, 255, 250, 272), (262, 263, 265, 264), (261, 259, 273, 274), (264, 265, 267, 266), (265, 263, 275, 276), (266, 267, 269, 268), (269, 267, 277, 278), (268, 269, 271, 270), (259, 257, 272, 273), (270, 271, 253, 252), (252, 254, 256, 258, 260, 262, 264, 266, 268, 270), (274, 273, 283, 284), (272, 250, 280, 282), (277, 276, 286, 287), (275, 274, 284, 285), (273, 272, 282, 283), (250, 251, 281, 280), (279, 278, 288, 289), (278, 277, 287, 288), (276, 275, 285, 286), (251, 279, 289, 281), (283, 282, 292, 293), (285, 284, 294, 295), (289, 288, 298, 299), (288, 287, 297, 298), (281, 289, 299, 291), (286, 285, 295, 296), (284, 283, 293, 294), (293, 292, 302, 303), (282, 280, 290, 292), (280, 281, 291, 290), (287, 286, 296, 297), (300, 301, 309, 308, 307, 306, 305, 304, 303, 302), (296, 295, 305, 306), (299, 298, 308, 309), (292, 290, 300, 302), (295, 294, 304, 305), (298, 297, 307, 308), (290, 291, 301, 300), (294, 293, 303, 304), (297, 296, 306, 307), (291, 299, 309, 301), (251, 275, 276, 277, 278, 279)])
me_cube.materials.append(mat_material)
me_cube.use_remesh_preserve_volume = False
me_cube.use_remesh_preserve_attributes = False
me_cube.use_mirror_vertex_groups = False
me_cube.update()

# ---- objects
ob_cube_002 = bpy.data.objects.new('Cube.002', me_cube_002)
ob_cube_001 = bpy.data.objects.new('Cube.001', me_cube_001)
ob_cube = bpy.data.objects.new('Cube', me_cube)

# ---- transforms, parenting, visibility, modifiers, constraints
ob_cube_002.location = (0.002958, -0.0381, 0.3784)
ob_cube_002.scale = (0.1045, 0.1045, 0.1045)
ob_cube_002.lock_rotations_4d = False
ob_cube_002.empty_display_type = 'ARROWS'
ob_cube_002.lineart.crease_threshold = 0.0
ob_cube_001.location = (0.002191, -0.02822, 0.2803)
ob_cube_001.scale = (0.1045, 0.1045, 0.1045)
ob_cube_001.lock_rotations_4d = False
ob_cube_001.empty_display_type = 'ARROWS'
ob_cube_001.lineart.crease_threshold = 0.0
_m = ob_cube_001.modifiers.new('Decimate', 'DECIMATE')
_m.ratio = 0.4312
ob_cube.location = (0.002191, -0.02822, 0.2803)
ob_cube.scale = (0.1045, 0.1045, 0.1045)
ob_cube.lock_rotations_4d = False
ob_cube.empty_display_type = 'ARROWS'
ob_cube.lineart.crease_threshold = 0.0

# ---- collection membership
col_collection_1.objects.link(ob_cube_002)
col_collection_1.objects.link(ob_cube_001)
col_collection_1.objects.link(ob_cube)

# ---- scene / render settings (as saved in the file)
scene.frame_start = 1; scene.frame_end = 250; scene.frame_set(1)
scene.render.engine = 'BLENDER_EEVEE_NEXT'
scene.render.resolution_percentage = 50
scene.render.dither_intensity = 0.0
scene.cycles.use_denoising = False
scene.cycles.samples = 128
scene.cycles.sampling_pattern = 'TABULATED_SOBOL'
scene.cycles.use_adaptive_sampling = False
scene.cycles.use_light_tree = False
scene.cycles.blur_glossy = 0.0
scene.cycles.sample_clamp_indirect = 0.0
scene.view_settings.view_transform = 'Standard'
bpy.context.view_layer.update()

# ---- added for rendering (the .blend has no active camera and no usable light): camera, sun
cam_auto = bpy.data.cameras.new('AutoCamera')
cam_auto.lens = 50.0
cam_auto.sensor_width = 36.0
cam_auto.clip_end = 1000.0
ob_auto_camera = bpy.data.objects.new('AutoCamera', cam_auto)
scene.collection.objects.link(ob_auto_camera)
ob_auto_camera.location = (5.28663, -6.37907, 6.88005)
ob_auto_camera.rotation_euler = (1.09748, -7.21219e-08, 0.694738)
scene.camera = ob_auto_camera
light_auto_sun = bpy.data.lights.new('AutoSun', 'SUN')
light_auto_sun.energy = 3.0
light_auto_sun.angle = 0.0523599
ob_auto_sun = bpy.data.objects.new('AutoSun', light_auto_sun)
scene.collection.objects.link(ob_auto_sun)
ob_auto_sun.rotation_euler = (0.872665, 0.174533, 0.523599)
bpy.context.view_layer.update()
